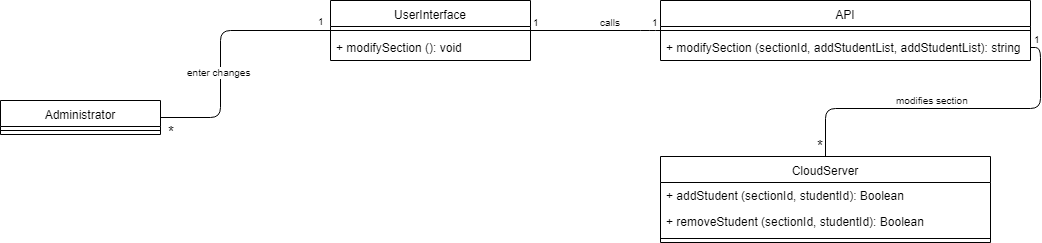

The diagram above was exported from draw.io. Its source (the exported page's mxGraphModel, read from the mxfile embedded in the PNG):
<mxGraphModel dx="840" dy="452" grid="1" gridSize="10" guides="1" tooltips="1" connect="1" arrows="1" fold="1" page="1" pageScale="1" pageWidth="850" pageHeight="1100" math="0" shadow="0">
  <root>
    <mxCell id="0" />
    <mxCell id="1" parent="0" />
    <mxCell id="48d6f8-OSKYYwQ2X4N56-1" value="" style="endArrow=none;html=1;edgeStyle=orthogonalEdgeStyle;entryX=0;entryY=0.5;entryDx=0;entryDy=0;exitX=1;exitY=0.5;exitDx=0;exitDy=0;" parent="1" target="48d6f8-OSKYYwQ2X4N56-16" edge="1">
      <mxGeometry relative="1" as="geometry">
        <mxPoint x="170" y="337" as="sourcePoint" />
        <mxPoint x="280" y="247" as="targetPoint" />
        <Array as="points">
          <mxPoint x="230" y="337" />
          <mxPoint x="230" y="250" />
        </Array>
      </mxGeometry>
    </mxCell>
    <mxCell id="48d6f8-OSKYYwQ2X4N56-2" value="enter changes" style="resizable=0;html=1;align=right;verticalAlign=bottom;labelBackgroundColor=#ffffff;fontSize=10;" parent="48d6f8-OSKYYwQ2X4N56-1" connectable="0" vertex="1">
      <mxGeometry x="1" relative="1" as="geometry">
        <mxPoint x="-78" y="50" as="offset" />
      </mxGeometry>
    </mxCell>
    <mxCell id="48d6f8-OSKYYwQ2X4N56-3" value="&lt;font style=&quot;font-size: 15px&quot;&gt;*&lt;/font&gt;" style="resizable=0;html=1;align=right;verticalAlign=bottom;labelBackgroundColor=#ffffff;fontSize=10;" parent="1" connectable="0" vertex="1">
      <mxGeometry x="196" y="306" as="geometry">
        <mxPoint x="-10" y="56" as="offset" />
      </mxGeometry>
    </mxCell>
    <mxCell id="48d6f8-OSKYYwQ2X4N56-4" value="" style="endArrow=none;html=1;edgeStyle=orthogonalEdgeStyle;exitX=1;exitY=0.5;exitDx=0;exitDy=0;entryX=0;entryY=0.5;entryDx=0;entryDy=0;" parent="1" source="48d6f8-OSKYYwQ2X4N56-16" edge="1">
      <mxGeometry relative="1" as="geometry">
        <mxPoint x="570" y="254.5" as="sourcePoint" />
        <mxPoint x="670" y="250" as="targetPoint" />
        <Array as="points">
          <mxPoint x="660" y="250" />
          <mxPoint x="660" y="250" />
        </Array>
      </mxGeometry>
    </mxCell>
    <mxCell id="48d6f8-OSKYYwQ2X4N56-5" value="1" style="resizable=0;html=1;align=left;verticalAlign=bottom;labelBackgroundColor=#ffffff;fontSize=10;" parent="48d6f8-OSKYYwQ2X4N56-4" connectable="0" vertex="1">
      <mxGeometry x="-1" relative="1" as="geometry" />
    </mxCell>
    <mxCell id="48d6f8-OSKYYwQ2X4N56-6" value="1" style="resizable=0;html=1;align=right;verticalAlign=bottom;labelBackgroundColor=#ffffff;fontSize=10;" parent="48d6f8-OSKYYwQ2X4N56-4" connectable="0" vertex="1">
      <mxGeometry x="1" relative="1" as="geometry" />
    </mxCell>
    <mxCell id="48d6f8-OSKYYwQ2X4N56-7" value="calls" style="resizable=0;html=1;align=right;verticalAlign=bottom;labelBackgroundColor=#ffffff;fontSize=10;" parent="1" connectable="0" vertex="1">
      <mxGeometry x="642" y="193.5" as="geometry">
        <mxPoint x="-10" y="56" as="offset" />
      </mxGeometry>
    </mxCell>
    <mxCell id="48d6f8-OSKYYwQ2X4N56-8" value="" style="endArrow=none;html=1;edgeStyle=orthogonalEdgeStyle;exitX=1;exitY=0.5;exitDx=0;exitDy=0;entryX=0.5;entryY=0;entryDx=0;entryDy=0;" parent="1" source="48d6f8-OSKYYwQ2X4N56-21" target="48d6f8-OSKYYwQ2X4N56-22" edge="1">
      <mxGeometry relative="1" as="geometry">
        <mxPoint x="940" y="310" as="sourcePoint" />
        <mxPoint x="740" y="377.5" as="targetPoint" />
      </mxGeometry>
    </mxCell>
    <mxCell id="48d6f8-OSKYYwQ2X4N56-9" value="1" style="resizable=0;html=1;align=left;verticalAlign=bottom;labelBackgroundColor=#ffffff;fontSize=10;" parent="48d6f8-OSKYYwQ2X4N56-8" connectable="0" vertex="1">
      <mxGeometry x="-1" relative="1" as="geometry">
        <mxPoint x="1" as="offset" />
      </mxGeometry>
    </mxCell>
    <mxCell id="48d6f8-OSKYYwQ2X4N56-10" value="&lt;font style=&quot;font-size: 15px&quot;&gt;*&lt;/font&gt;" style="resizable=0;html=1;align=right;verticalAlign=bottom;labelBackgroundColor=#ffffff;fontSize=10;" parent="48d6f8-OSKYYwQ2X4N56-8" connectable="0" vertex="1">
      <mxGeometry x="1" relative="1" as="geometry" />
    </mxCell>
    <mxCell id="48d6f8-OSKYYwQ2X4N56-11" value="modifies section" style="resizable=0;html=1;align=right;verticalAlign=bottom;labelBackgroundColor=#ffffff;fontSize=10;" parent="1" connectable="0" vertex="1">
      <mxGeometry x="990" y="271.5" as="geometry">
        <mxPoint x="-10" y="56" as="offset" />
      </mxGeometry>
    </mxCell>
    <mxCell id="48d6f8-OSKYYwQ2X4N56-16" value="UserInterface" style="swimlane;fontStyle=0;align=center;verticalAlign=top;childLayout=stackLayout;horizontal=1;startSize=26;horizontalStack=0;resizeParent=1;resizeParentMax=0;resizeLast=0;collapsible=1;marginBottom=0;" parent="1" vertex="1">
      <mxGeometry x="340" y="220" width="200" height="60" as="geometry" />
    </mxCell>
    <mxCell id="48d6f8-OSKYYwQ2X4N56-17" value="" style="line;strokeWidth=1;fillColor=none;align=left;verticalAlign=middle;spacingTop=-1;spacingLeft=3;spacingRight=3;rotatable=0;labelPosition=right;points=[];portConstraint=eastwest;" parent="48d6f8-OSKYYwQ2X4N56-16" vertex="1">
      <mxGeometry y="26" width="200" height="8" as="geometry" />
    </mxCell>
    <mxCell id="48d6f8-OSKYYwQ2X4N56-18" value="+ modifySection (): void" style="text;strokeColor=none;fillColor=none;align=left;verticalAlign=top;spacingLeft=4;spacingRight=4;overflow=hidden;rotatable=0;points=[[0,0.5],[1,0.5]];portConstraint=eastwest;" parent="48d6f8-OSKYYwQ2X4N56-16" vertex="1">
      <mxGeometry y="34" width="200" height="26" as="geometry" />
    </mxCell>
    <mxCell id="48d6f8-OSKYYwQ2X4N56-19" value="API" style="swimlane;fontStyle=0;align=center;verticalAlign=top;childLayout=stackLayout;horizontal=1;startSize=26;horizontalStack=0;resizeParent=1;resizeParentMax=0;resizeLast=0;collapsible=1;marginBottom=0;" parent="1" vertex="1">
      <mxGeometry x="670" y="220" width="370" height="60" as="geometry" />
    </mxCell>
    <mxCell id="48d6f8-OSKYYwQ2X4N56-20" value="" style="line;strokeWidth=1;fillColor=none;align=left;verticalAlign=middle;spacingTop=-1;spacingLeft=3;spacingRight=3;rotatable=0;labelPosition=right;points=[];portConstraint=eastwest;" parent="48d6f8-OSKYYwQ2X4N56-19" vertex="1">
      <mxGeometry y="26" width="370" height="8" as="geometry" />
    </mxCell>
    <mxCell id="48d6f8-OSKYYwQ2X4N56-21" value="+ modifySection (sectionId, addStudentList, addStudentList): string" style="text;strokeColor=none;fillColor=none;align=left;verticalAlign=top;spacingLeft=4;spacingRight=4;overflow=hidden;rotatable=0;points=[[0,0.5],[1,0.5]];portConstraint=eastwest;" parent="48d6f8-OSKYYwQ2X4N56-19" vertex="1">
      <mxGeometry y="34" width="370" height="26" as="geometry" />
    </mxCell>
    <mxCell id="48d6f8-OSKYYwQ2X4N56-22" value="CloudServer" style="swimlane;fontStyle=0;align=center;verticalAlign=top;childLayout=stackLayout;horizontal=1;startSize=26;horizontalStack=0;resizeParent=1;resizeParentMax=0;resizeLast=0;collapsible=1;marginBottom=0;" parent="1" vertex="1">
      <mxGeometry x="670" y="376" width="330" height="86" as="geometry" />
    </mxCell>
    <mxCell id="48d6f8-OSKYYwQ2X4N56-24" value="+ addStudent (sectionId, studentId): Boolean" style="text;strokeColor=none;fillColor=none;align=left;verticalAlign=top;spacingLeft=4;spacingRight=4;overflow=hidden;rotatable=0;points=[[0,0.5],[1,0.5]];portConstraint=eastwest;" parent="48d6f8-OSKYYwQ2X4N56-22" vertex="1">
      <mxGeometry y="26" width="330" height="26" as="geometry" />
    </mxCell>
    <mxCell id="48d6f8-OSKYYwQ2X4N56-52" value="+ removeStudent (sectionId, studentId): Boolean" style="text;strokeColor=none;fillColor=none;align=left;verticalAlign=top;spacingLeft=4;spacingRight=4;overflow=hidden;rotatable=0;points=[[0,0.5],[1,0.5]];portConstraint=eastwest;" parent="48d6f8-OSKYYwQ2X4N56-22" vertex="1">
      <mxGeometry y="52" width="330" height="26" as="geometry" />
    </mxCell>
    <mxCell id="48d6f8-OSKYYwQ2X4N56-23" value="" style="line;strokeWidth=1;fillColor=none;align=left;verticalAlign=middle;spacingTop=-1;spacingLeft=3;spacingRight=3;rotatable=0;labelPosition=right;points=[];portConstraint=eastwest;" parent="48d6f8-OSKYYwQ2X4N56-22" vertex="1">
      <mxGeometry y="78" width="330" height="8" as="geometry" />
    </mxCell>
    <mxCell id="48d6f8-OSKYYwQ2X4N56-32" value="1" style="resizable=0;html=1;align=left;verticalAlign=bottom;labelBackgroundColor=#ffffff;fontSize=10;" parent="1" connectable="0" vertex="1">
      <mxGeometry x="653" y="261" as="geometry">
        <mxPoint x="-328" y="-12" as="offset" />
      </mxGeometry>
    </mxCell>
    <mxCell id="48d6f8-OSKYYwQ2X4N56-33" value="Administrator" style="swimlane;fontStyle=0;align=center;verticalAlign=top;childLayout=stackLayout;horizontal=1;startSize=26;horizontalStack=0;resizeParent=1;resizeParentMax=0;resizeLast=0;collapsible=1;marginBottom=0;" parent="1" vertex="1">
      <mxGeometry x="10" y="320" width="160" height="34" as="geometry" />
    </mxCell>
    <mxCell id="48d6f8-OSKYYwQ2X4N56-35" value="" style="line;strokeWidth=1;fillColor=none;align=left;verticalAlign=middle;spacingTop=-1;spacingLeft=3;spacingRight=3;rotatable=0;labelPosition=right;points=[];portConstraint=eastwest;" parent="48d6f8-OSKYYwQ2X4N56-33" vertex="1">
      <mxGeometry y="26" width="160" height="8" as="geometry" />
    </mxCell>
  </root>
</mxGraphModel>